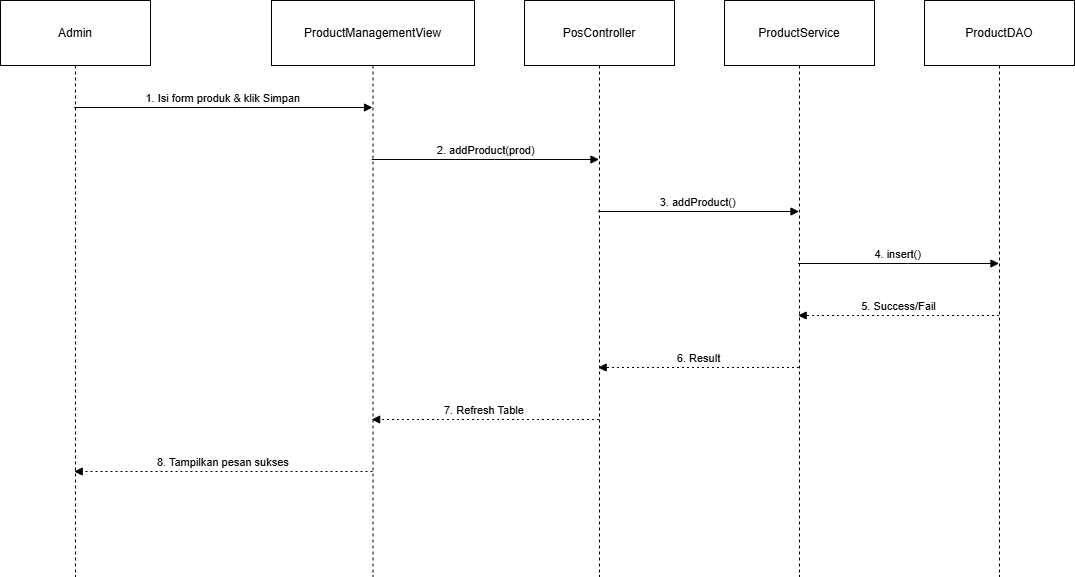

The diagram above was exported from draw.io. Its source (the exported page's mxGraphModel, read from the mxfile embedded in the PNG):
<mxGraphModel dx="1585" dy="845" grid="1" gridSize="10" guides="1" tooltips="1" connect="1" arrows="1" fold="1" page="1" pageScale="1" pageWidth="827" pageHeight="1169" math="0" shadow="0">
  <root>
    <mxCell id="0" />
    <mxCell id="1" parent="0" />
    <mxCell id="YtP2HmfehIVShsS7jNhp-1" parent="1" style="shape=umlLifeline;perimeter=lifelinePerimeter;whiteSpace=wrap;container=1;dropTarget=0;collapsible=0;recursiveResize=0;outlineConnect=0;portConstraint=eastwest;newEdgeStyle={&quot;edgeStyle&quot;:&quot;elbowEdgeStyle&quot;,&quot;elbow&quot;:&quot;vertical&quot;,&quot;curved&quot;:0,&quot;rounded&quot;:0};size=65;" value="Admin" vertex="1">
      <mxGeometry height="576" width="150" x="20" y="20" as="geometry" />
    </mxCell>
    <mxCell id="YtP2HmfehIVShsS7jNhp-2" parent="1" style="shape=umlLifeline;perimeter=lifelinePerimeter;whiteSpace=wrap;container=1;dropTarget=0;collapsible=0;recursiveResize=0;outlineConnect=0;portConstraint=eastwest;newEdgeStyle={&quot;edgeStyle&quot;:&quot;elbowEdgeStyle&quot;,&quot;elbow&quot;:&quot;vertical&quot;,&quot;curved&quot;:0,&quot;rounded&quot;:0};size=65;" value="ProductManagementView" vertex="1">
      <mxGeometry height="576" width="203" x="291" y="20" as="geometry" />
    </mxCell>
    <mxCell id="YtP2HmfehIVShsS7jNhp-3" parent="1" style="shape=umlLifeline;perimeter=lifelinePerimeter;whiteSpace=wrap;container=1;dropTarget=0;collapsible=0;recursiveResize=0;outlineConnect=0;portConstraint=eastwest;newEdgeStyle={&quot;edgeStyle&quot;:&quot;elbowEdgeStyle&quot;,&quot;elbow&quot;:&quot;vertical&quot;,&quot;curved&quot;:0,&quot;rounded&quot;:0};size=65;" value="PosController" vertex="1">
      <mxGeometry height="576" width="150" x="544" y="20" as="geometry" />
    </mxCell>
    <mxCell id="YtP2HmfehIVShsS7jNhp-4" parent="1" style="shape=umlLifeline;perimeter=lifelinePerimeter;whiteSpace=wrap;container=1;dropTarget=0;collapsible=0;recursiveResize=0;outlineConnect=0;portConstraint=eastwest;newEdgeStyle={&quot;edgeStyle&quot;:&quot;elbowEdgeStyle&quot;,&quot;elbow&quot;:&quot;vertical&quot;,&quot;curved&quot;:0,&quot;rounded&quot;:0};size=65;" value="ProductService" vertex="1">
      <mxGeometry height="576" width="150" x="744" y="20" as="geometry" />
    </mxCell>
    <mxCell id="YtP2HmfehIVShsS7jNhp-5" parent="1" style="shape=umlLifeline;perimeter=lifelinePerimeter;whiteSpace=wrap;container=1;dropTarget=0;collapsible=0;recursiveResize=0;outlineConnect=0;portConstraint=eastwest;newEdgeStyle={&quot;edgeStyle&quot;:&quot;elbowEdgeStyle&quot;,&quot;elbow&quot;:&quot;vertical&quot;,&quot;curved&quot;:0,&quot;rounded&quot;:0};size=65;" value="ProductDAO" vertex="1">
      <mxGeometry height="576" width="150" x="944" y="20" as="geometry" />
    </mxCell>
    <mxCell id="YtP2HmfehIVShsS7jNhp-6" edge="1" parent="1" source="YtP2HmfehIVShsS7jNhp-1" style="verticalAlign=bottom;edgeStyle=elbowEdgeStyle;elbow=vertical;curved=0;rounded=0;endArrow=block;" target="YtP2HmfehIVShsS7jNhp-2" value="1. Isi form produk &amp; klik Simpan">
      <mxGeometry relative="1" as="geometry">
        <Array as="points">
          <mxPoint x="252" y="127" />
        </Array>
      </mxGeometry>
    </mxCell>
    <mxCell id="YtP2HmfehIVShsS7jNhp-7" edge="1" parent="1" source="YtP2HmfehIVShsS7jNhp-2" style="verticalAlign=bottom;edgeStyle=elbowEdgeStyle;elbow=vertical;curved=0;rounded=0;endArrow=block;" target="YtP2HmfehIVShsS7jNhp-3" value="2. addProduct(prod)">
      <mxGeometry relative="1" as="geometry">
        <Array as="points">
          <mxPoint x="514" y="179" />
        </Array>
      </mxGeometry>
    </mxCell>
    <mxCell id="YtP2HmfehIVShsS7jNhp-8" edge="1" parent="1" source="YtP2HmfehIVShsS7jNhp-3" style="verticalAlign=bottom;edgeStyle=elbowEdgeStyle;elbow=vertical;curved=0;rounded=0;endArrow=block;" target="YtP2HmfehIVShsS7jNhp-4" value="3. addProduct()">
      <mxGeometry relative="1" as="geometry">
        <Array as="points">
          <mxPoint x="727" y="231" />
        </Array>
      </mxGeometry>
    </mxCell>
    <mxCell id="YtP2HmfehIVShsS7jNhp-9" edge="1" parent="1" source="YtP2HmfehIVShsS7jNhp-4" style="verticalAlign=bottom;edgeStyle=elbowEdgeStyle;elbow=vertical;curved=0;rounded=0;endArrow=block;" target="YtP2HmfehIVShsS7jNhp-5" value="4. insert()">
      <mxGeometry relative="1" as="geometry">
        <Array as="points">
          <mxPoint x="927" y="283" />
        </Array>
      </mxGeometry>
    </mxCell>
    <mxCell id="YtP2HmfehIVShsS7jNhp-10" edge="1" parent="1" source="YtP2HmfehIVShsS7jNhp-5" style="verticalAlign=bottom;edgeStyle=elbowEdgeStyle;elbow=vertical;curved=0;rounded=0;dashed=1;dashPattern=2 3;endArrow=block;" target="YtP2HmfehIVShsS7jNhp-4" value="5. Success/Fail">
      <mxGeometry relative="1" as="geometry">
        <Array as="points">
          <mxPoint x="930" y="335" />
        </Array>
      </mxGeometry>
    </mxCell>
    <mxCell id="YtP2HmfehIVShsS7jNhp-11" edge="1" parent="1" source="YtP2HmfehIVShsS7jNhp-4" style="verticalAlign=bottom;edgeStyle=elbowEdgeStyle;elbow=vertical;curved=0;rounded=0;dashed=1;dashPattern=2 3;endArrow=block;" target="YtP2HmfehIVShsS7jNhp-3" value="6. Result">
      <mxGeometry relative="1" as="geometry">
        <Array as="points">
          <mxPoint x="730" y="387" />
        </Array>
      </mxGeometry>
    </mxCell>
    <mxCell id="YtP2HmfehIVShsS7jNhp-12" edge="1" parent="1" source="YtP2HmfehIVShsS7jNhp-3" style="verticalAlign=bottom;edgeStyle=elbowEdgeStyle;elbow=vertical;curved=0;rounded=0;dashed=1;dashPattern=2 3;endArrow=block;" target="YtP2HmfehIVShsS7jNhp-2" value="7. Refresh Table">
      <mxGeometry relative="1" as="geometry">
        <Array as="points">
          <mxPoint x="517" y="439" />
        </Array>
      </mxGeometry>
    </mxCell>
    <mxCell id="YtP2HmfehIVShsS7jNhp-13" edge="1" parent="1" source="YtP2HmfehIVShsS7jNhp-2" style="verticalAlign=bottom;edgeStyle=elbowEdgeStyle;elbow=vertical;curved=0;rounded=0;dashed=1;dashPattern=2 3;endArrow=block;" target="YtP2HmfehIVShsS7jNhp-1" value="8. Tampilkan pesan sukses">
      <mxGeometry relative="1" as="geometry">
        <Array as="points">
          <mxPoint x="255" y="491" />
        </Array>
      </mxGeometry>
    </mxCell>
  </root>
</mxGraphModel>